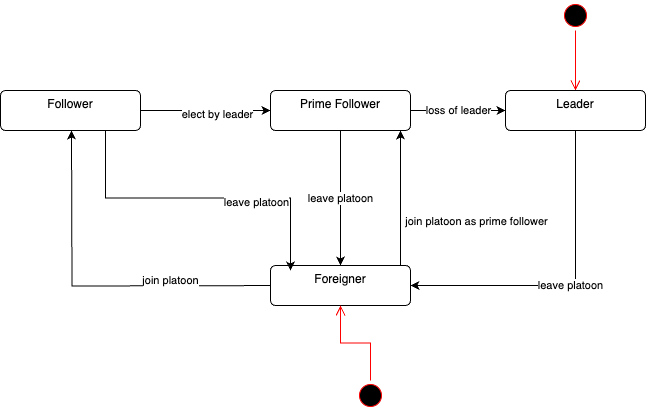

The diagram above was exported from draw.io. Its source (the exported page's mxGraphModel, read from the mxfile embedded in the PNG):
<mxGraphModel dx="954" dy="614" grid="1" gridSize="10" guides="1" tooltips="1" connect="1" arrows="1" fold="1" page="1" pageScale="1" pageWidth="1100" pageHeight="850" background="none" math="0" shadow="0">
  <root>
    <mxCell id="0" />
    <mxCell id="1" parent="0" />
    <mxCell id="rfgpy39zSSiPqbgKItGr-1" value="" style="ellipse;html=1;shape=startState;fillColor=#000000;strokeColor=#ff0000;" parent="1" vertex="1">
      <mxGeometry x="730" y="120" width="30" height="30" as="geometry" />
    </mxCell>
    <mxCell id="rfgpy39zSSiPqbgKItGr-2" value="" style="edgeStyle=orthogonalEdgeStyle;html=1;verticalAlign=bottom;endArrow=open;endSize=8;strokeColor=#ff0000;rounded=0;" parent="1" source="rfgpy39zSSiPqbgKItGr-1" edge="1">
      <mxGeometry relative="1" as="geometry">
        <mxPoint x="745" y="210" as="targetPoint" />
      </mxGeometry>
    </mxCell>
    <mxCell id="rfgpy39zSSiPqbgKItGr-10" value="leave platoon" style="edgeStyle=orthogonalEdgeStyle;rounded=0;orthogonalLoop=1;jettySize=auto;html=1;exitX=0.5;exitY=1;exitDx=0;exitDy=0;entryX=1;entryY=0.5;entryDx=0;entryDy=0;" parent="1" source="rfgpy39zSSiPqbgKItGr-3" target="rfgpy39zSSiPqbgKItGr-4" edge="1">
      <mxGeometry relative="1" as="geometry">
        <mxPoint as="offset" />
      </mxGeometry>
    </mxCell>
    <mxCell id="rfgpy39zSSiPqbgKItGr-3" value="Leader" style="html=1;align=center;verticalAlign=top;rounded=1;absoluteArcSize=1;arcSize=10;dashed=0;whiteSpace=wrap;" parent="1" vertex="1">
      <mxGeometry x="675" y="210" width="140" height="40" as="geometry" />
    </mxCell>
    <mxCell id="rfgpy39zSSiPqbgKItGr-7" value="" style="edgeStyle=orthogonalEdgeStyle;rounded=0;orthogonalLoop=1;jettySize=auto;html=1;" parent="1" edge="1">
      <mxGeometry relative="1" as="geometry">
        <mxPoint x="471" y="405" as="sourcePoint" />
        <mxPoint x="241" y="250" as="targetPoint" />
      </mxGeometry>
    </mxCell>
    <mxCell id="rfgpy39zSSiPqbgKItGr-14" value="join platoon" style="edgeLabel;html=1;align=center;verticalAlign=middle;resizable=0;points=[];" parent="rfgpy39zSSiPqbgKItGr-7" vertex="1" connectable="0">
      <mxGeometry x="-0.3139" y="-6" relative="1" as="geometry">
        <mxPoint x="1" as="offset" />
      </mxGeometry>
    </mxCell>
    <mxCell id="rfgpy39zSSiPqbgKItGr-4" value="Foreigner" style="html=1;align=center;verticalAlign=top;rounded=1;absoluteArcSize=1;arcSize=10;dashed=0;whiteSpace=wrap;" parent="1" vertex="1">
      <mxGeometry x="440" y="385" width="140" height="40" as="geometry" />
    </mxCell>
    <mxCell id="hbFcXVA4APIn7V95iBs1-5" style="edgeStyle=orthogonalEdgeStyle;rounded=0;orthogonalLoop=1;jettySize=auto;html=1;entryX=0;entryY=0.5;entryDx=0;entryDy=0;" parent="1" source="rfgpy39zSSiPqbgKItGr-6" target="rfgpy39zSSiPqbgKItGr-8" edge="1">
      <mxGeometry relative="1" as="geometry" />
    </mxCell>
    <mxCell id="hbFcXVA4APIn7V95iBs1-6" value="elect by leader" style="edgeLabel;html=1;align=center;verticalAlign=middle;resizable=0;points=[];" parent="hbFcXVA4APIn7V95iBs1-5" vertex="1" connectable="0">
      <mxGeometry x="0.1692" y="-3" relative="1" as="geometry">
        <mxPoint as="offset" />
      </mxGeometry>
    </mxCell>
    <mxCell id="rfgpy39zSSiPqbgKItGr-6" value="Follower" style="html=1;align=center;verticalAlign=top;rounded=1;absoluteArcSize=1;arcSize=10;dashed=0;whiteSpace=wrap;" parent="1" vertex="1">
      <mxGeometry x="170" y="210" width="140" height="40" as="geometry" />
    </mxCell>
    <mxCell id="rfgpy39zSSiPqbgKItGr-15" value="loss of leader" style="edgeStyle=orthogonalEdgeStyle;rounded=0;orthogonalLoop=1;jettySize=auto;html=1;exitX=1;exitY=0.5;exitDx=0;exitDy=0;entryX=0;entryY=0.5;entryDx=0;entryDy=0;" parent="1" source="rfgpy39zSSiPqbgKItGr-8" target="rfgpy39zSSiPqbgKItGr-3" edge="1">
      <mxGeometry relative="1" as="geometry" />
    </mxCell>
    <mxCell id="rfgpy39zSSiPqbgKItGr-18" value="leave platoon" style="edgeStyle=orthogonalEdgeStyle;rounded=0;orthogonalLoop=1;jettySize=auto;html=1;exitX=0.5;exitY=1;exitDx=0;exitDy=0;entryX=0.5;entryY=0;entryDx=0;entryDy=0;" parent="1" source="rfgpy39zSSiPqbgKItGr-8" target="rfgpy39zSSiPqbgKItGr-4" edge="1">
      <mxGeometry relative="1" as="geometry" />
    </mxCell>
    <mxCell id="rfgpy39zSSiPqbgKItGr-8" value="Prime Follower" style="html=1;align=center;verticalAlign=top;rounded=1;absoluteArcSize=1;arcSize=10;dashed=0;whiteSpace=wrap;" parent="1" vertex="1">
      <mxGeometry x="440" y="210" width="140" height="40" as="geometry" />
    </mxCell>
    <mxCell id="rfgpy39zSSiPqbgKItGr-11" value="" style="ellipse;html=1;shape=startState;fillColor=#000000;strokeColor=#ff0000;" parent="1" vertex="1">
      <mxGeometry x="525" y="500" width="30" height="30" as="geometry" />
    </mxCell>
    <mxCell id="rfgpy39zSSiPqbgKItGr-12" value="" style="edgeStyle=orthogonalEdgeStyle;html=1;verticalAlign=bottom;endArrow=open;endSize=8;strokeColor=#ff0000;rounded=0;exitX=0.5;exitY=0;exitDx=0;exitDy=0;entryX=0.5;entryY=1;entryDx=0;entryDy=0;" parent="1" source="rfgpy39zSSiPqbgKItGr-11" target="rfgpy39zSSiPqbgKItGr-4" edge="1">
      <mxGeometry relative="1" as="geometry">
        <mxPoint x="450" y="480" as="targetPoint" />
        <mxPoint x="620" y="900" as="sourcePoint" />
      </mxGeometry>
    </mxCell>
    <mxCell id="hbFcXVA4APIn7V95iBs1-1" style="edgeStyle=orthogonalEdgeStyle;rounded=0;orthogonalLoop=1;jettySize=auto;html=1;exitX=0.75;exitY=1;exitDx=0;exitDy=0;entryX=0.143;entryY=0.125;entryDx=0;entryDy=0;entryPerimeter=0;" parent="1" source="rfgpy39zSSiPqbgKItGr-6" target="rfgpy39zSSiPqbgKItGr-4" edge="1">
      <mxGeometry relative="1" as="geometry" />
    </mxCell>
    <mxCell id="hbFcXVA4APIn7V95iBs1-2" value="leave platoon" style="edgeLabel;html=1;align=center;verticalAlign=middle;resizable=0;points=[];" parent="hbFcXVA4APIn7V95iBs1-1" vertex="1" connectable="0">
      <mxGeometry x="0.338" y="-3" relative="1" as="geometry">
        <mxPoint x="1" y="1" as="offset" />
      </mxGeometry>
    </mxCell>
    <mxCell id="hbFcXVA4APIn7V95iBs1-3" style="edgeStyle=orthogonalEdgeStyle;rounded=0;orthogonalLoop=1;jettySize=auto;html=1;exitX=0.75;exitY=0;exitDx=0;exitDy=0;entryX=0.929;entryY=1;entryDx=0;entryDy=0;entryPerimeter=0;" parent="1" source="rfgpy39zSSiPqbgKItGr-4" target="rfgpy39zSSiPqbgKItGr-8" edge="1">
      <mxGeometry relative="1" as="geometry">
        <Array as="points">
          <mxPoint x="570" y="385" />
        </Array>
      </mxGeometry>
    </mxCell>
    <mxCell id="hbFcXVA4APIn7V95iBs1-4" value="join platoon as prime follower" style="edgeLabel;html=1;align=center;verticalAlign=middle;resizable=0;points=[];" parent="hbFcXVA4APIn7V95iBs1-3" vertex="1" connectable="0">
      <mxGeometry x="-0.1279" y="2" relative="1" as="geometry">
        <mxPoint x="77" as="offset" />
      </mxGeometry>
    </mxCell>
  </root>
</mxGraphModel>